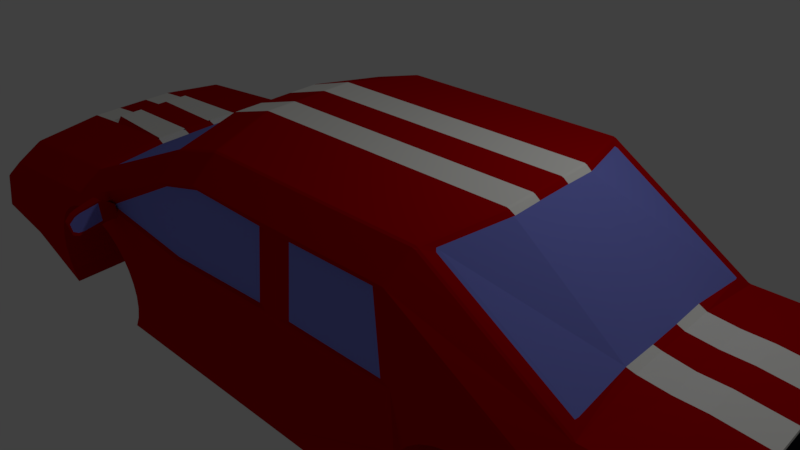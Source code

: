 # Source: Car2.blend  (saved by Blender 2.79.0; exported with 4.5.12 LTS)
import bpy
from mathutils import Matrix  # noqa: F401  (used for matrix-valued properties, if any)

bpy.ops.wm.read_factory_settings(use_empty=True)
scene = bpy.context.scene
scene.name = 'Scene'

# ---- collections
col_collection_1 = bpy.data.collections.new('Collection 1'); scene.collection.children.link(col_collection_1)

# ---- materials (node trees are filled in below, after node groups)
mat_base = bpy.data.materials.new('Base')
mat_base.alpha_threshold = 0.0
mat_base.use_transparent_shadow = False
mat_base.diffuse_color = (0.505, 0.0, 0.001799, 1.0)
mat_base.roughness = 0.5
mat_glass = bpy.data.materials.new('Glass')
mat_glass.alpha_threshold = 0.0
mat_glass.use_transparent_shadow = False
mat_glass.diffuse_color = (0.2261, 0.2519, 0.8, 1.0)
mat_glass.specular_color = (0.0452, 0.3197, 1.0)
mat_glass.roughness = 0.5
mat_black = bpy.data.materials.new('Black')
mat_black.alpha_threshold = 0.0
mat_black.use_transparent_shadow = False
mat_black.diffuse_color = (0.00978, 0.01353, 0.01709, 1.0)
mat_black.roughness = 0.5
mat_glass_001 = bpy.data.materials.new('Glass.001')
mat_glass_001.alpha_threshold = 0.0
mat_glass_001.use_transparent_shadow = False
mat_glass_001.diffuse_color = (0.2261, 0.2519, 0.8, 1.0)
mat_glass_001.specular_color = (0.0452, 0.3197, 1.0)
mat_glass_001.roughness = 0.5
mat_material = bpy.data.materials.new('Material')
mat_material.alpha_threshold = 0.0
mat_material.use_transparent_shadow = False
mat_material.diffuse_color = (0.9553, 1.0, 0.0, 1.0)
mat_material.roughness = 0.5
mat_material_001 = bpy.data.materials.new('Material.001')
mat_material_001.alpha_threshold = 0.0
mat_material_001.use_transparent_shadow = False
mat_material_001.diffuse_color = (1.0, 0.9952, 0.9486, 1.0)
mat_material_001.roughness = 0.5
mat_material_002 = bpy.data.materials.new('Material.002')
mat_material_002.alpha_threshold = 0.0
mat_material_002.use_transparent_shadow = False
mat_material_002.diffuse_color = (0.8, 0.0, 0.009851, 1.0)
mat_material_002.roughness = 0.5
mat_material_003 = bpy.data.materials.new('Material.003')
mat_material_003.alpha_threshold = 0.0
mat_material_003.use_transparent_shadow = False
mat_material_003.diffuse_color = (0.3408, 0.3408, 0.3408, 1.0)
mat_material_003.roughness = 0.5
mat_material_004 = bpy.data.materials.new('Material.004')
mat_material_004.alpha_threshold = 0.0
mat_material_004.use_transparent_shadow = False
mat_material_004.diffuse_color = (1.0, 1.0, 1.0, 1.0)
mat_material_004.roughness = 0.5

# ---- material node trees

# ---- world
world_world = bpy.data.worlds.new('World'); scene.world = world_world
world_world.color = (0.05088, 0.05088, 0.05088)
world_world.use_sun_shadow = False
world_world.sun_shadow_jitter_overblur = 0.0
world_world.cycles.sampling_method = 'MANUAL'

# ---- cameras
cam_camera = bpy.data.cameras.new('Camera')
cam_camera.clip_end = 100.0
cam_camera.lens = 35.0
cam_camera.sensor_width = 32.0
cam_camera.sensor_height = 18.0
cam_camera.ortho_scale = 7.314
cam_camera.dof.focus_distance = 0.0
cam_camera.dof.aperture_fstop = 128.0

# ---- lights
light_lamp = bpy.data.lights.new('Lamp', 'POINT')
light_lamp.transmission_factor = 0.0
light_lamp.cutoff_distance = 30.0
light_lamp.energy = 100.0
light_lamp.shadow_buffer_clip_start = 1.001
light_lamp.shadow_soft_size = 0.1
light_lamp.shadow_maximum_resolution = 0.006
light_lamp.use_absolute_resolution = True

# ---- meshes
me_cube_006 = bpy.data.meshes.new('Cube.006')
me_cube_006.from_pydata([(-102.3, 24.16, 15.12), (-102.3, 24.16, 17.12), (-102.3, 26.16, 15.12), (-102.3, 26.16, 17.12), (-100.3, 24.16, 15.12), (-100.3, 24.16, 17.12), (-100.3, 26.16, 15.12), (-100.3, 26.16, 17.12), (-102.3, 23.33, 17.58), (-102.3, 25.33, 17.58), (-100.3, 25.33, 17.58), (-100.3, 23.33, 17.58), (-102.3, 25.37, 14.66), (-102.3, 23.37, 14.66), (-100.3, 25.37, 14.66), (-100.3, 23.37, 14.66), (-103.6, -16.68, 18.67), (-104.1, -16.9, 16.69), (-103.7, -18.68, 18.74), (-104.2, -18.89, 16.76), (-101.6, -16.73, 18.58), (-102.1, -16.94, 16.59), (-101.7, -18.72, 18.65), (-102.2, -18.93, 16.67), (-104.2, -16.12, 16.2), (-104.3, -18.11, 16.27), (-102.3, -18.16, 16.18), (-102.2, -16.16, 16.11), (-103.5, -17.85, 19.17), (-103.5, -15.85, 19.09), (-101.6, -17.89, 19.07), (-101.5, -15.89, 19.0), (-103.5, -12.96, 18.43), (-104.0, -13.17, 16.45), (-103.6, -14.96, 18.51), (-104.1, -15.17, 16.52), (-101.6, -13.0, 18.34), (-102.1, -13.22, 16.36), (-101.6, -15.0, 18.41), (-102.1, -15.21, 16.43), (-104.1, -12.4, 15.96), (-104.2, -14.39, 16.03), (-102.2, -14.43, 15.94), (-102.1, -12.44, 15.87), (-103.5, -14.12, 18.93), (-103.4, -12.13, 18.86), (-101.5, -14.17, 18.84), (-101.4, -12.17, 18.77), (-103.5, -9.329, 18.22), (-104.0, -9.541, 16.24), (-103.5, -11.32, 18.29), (-104.0, -11.54, 16.31), (-101.5, -9.371, 18.13), (-102.0, -9.582, 16.14), (-101.5, -11.37, 18.2), (-102.0, -11.58, 16.22), (-104.1, -8.764, 15.75), (-104.1, -10.76, 15.82), (-102.1, -10.8, 15.73), (-102.1, -8.805, 15.66), (-103.4, -10.49, 18.72), (-103.3, -8.496, 18.65), (-101.4, -10.53, 18.63), (-101.3, -8.538, 18.55), (-102.3, 20.42, 15.22), (-102.3, 20.42, 17.22), (-102.3, 22.42, 15.22), (-102.3, 22.42, 17.22), (-100.3, 20.42, 15.22), (-100.3, 20.42, 17.22), (-100.3, 22.42, 15.22), (-100.3, 22.42, 17.22), (-102.3, 19.59, 17.68), (-102.3, 21.59, 17.68), (-100.3, 21.59, 17.68), (-100.3, 19.59, 17.68), (-102.3, 21.63, 14.76), (-102.3, 19.63, 14.76), (-100.3, 21.63, 14.76), (-100.3, 19.63, 14.76), (-102.3, 16.77, 15.3), (-102.3, 16.77, 17.3), (-102.3, 18.77, 15.3), (-102.3, 18.77, 17.3), (-100.3, 16.77, 15.3), (-100.3, 16.77, 17.3), (-100.3, 18.77, 15.3), (-100.3, 18.77, 17.3), (-102.3, 15.94, 17.76), (-102.3, 17.94, 17.76), (-100.3, 17.94, 17.76), (-100.3, 15.94, 17.76), (-102.3, 17.98, 14.84), (-102.3, 15.98, 14.84), (-100.3, 17.98, 14.84), (-100.3, 15.98, 14.84), (-58.3, 18.47, 10.37), (-54.69, 18.36, 9.838), (-50.9, 18.27, 9.627), (-47.1, 18.23, 9.739), (-43.42, 18.22, 10.17), (-40.0, 18.24, 10.91), (-36.98, 18.31, 11.92), (-34.47, 18.41, 13.16), (-32.56, 18.54, 14.6), (-31.34, 18.69, 16.17), (-30.85, 18.86, 17.81), (-63.61, 20.09, 24.21), (-66.12, 19.99, 22.96), (-68.02, 19.86, 21.53), (-69.24, 19.71, 19.96), (-69.73, 19.53, 18.32), (-69.48, 19.35, 16.67), (-68.49, 19.15, 15.07), (-66.8, 18.96, 13.59), (-64.47, 18.78, 12.28), (-61.6, 18.61, 11.19), (-59.17, -13.22, 11.52), (-55.56, -13.34, 11.0), (-51.77, -13.42, 10.78), (-47.97, -13.47, 10.9), (-44.29, -13.48, 11.33), (-40.87, -13.45, 12.06), (-37.85, -13.39, 13.07), (-35.34, -13.29, 14.32), (-33.44, -13.16, 15.76), (-32.21, -13.0, 17.32), (-31.72, -12.83, 18.97), (-64.48, -11.61, 25.36), (-66.99, -11.7, 24.12), (-68.89, -11.83, 22.68), (-70.11, -11.99, 21.12), (-70.6, -12.16, 19.47), (-70.35, -12.35, 17.82), (-69.36, -12.54, 16.23), (-67.67, -12.73, 14.74), (-65.34, -12.91, 13.43), (-62.47, -13.08, 12.35), (62.56, 13.86, -14.06), (66.17, 13.75, -14.59), (69.95, 13.67, -14.8), (73.76, 13.62, -14.69), (77.44, 13.61, -14.26), (80.86, 13.64, -13.52), (83.88, 13.7, -12.51), (86.39, 13.8, -11.27), (88.29, 13.93, -9.831), (89.51, 14.08, -8.263), (90.01, 14.26, -6.622), (89.75, 14.44, -4.972), (60.27, 15.55, 0.7877), (57.25, 15.48, -0.2229), (54.74, 15.38, -1.47), (52.84, 15.25, -2.905), (51.62, 15.1, -4.473), (51.12, 14.93, -6.114), (51.38, 14.74, -7.764), (52.37, 14.55, -9.361), (54.06, 14.36, -10.84), (56.39, 14.17, -12.15), (59.26, 14.01, -13.24), (61.69, -17.83, -12.91), (65.3, -17.94, -13.44), (69.08, -18.03, -13.65), (72.89, -18.07, -13.53), (76.57, -18.08, -13.1), (79.99, -18.06, -12.37), (83.01, -17.99, -11.36), (85.52, -17.89, -10.11), (87.42, -17.77, -8.674), (88.64, -17.61, -7.106), (89.14, -17.44, -5.465), (88.88, -17.25, -3.815), (59.4, -16.15, 1.945), (56.38, -16.21, 0.9341), (53.87, -16.31, -0.3126), (51.97, -16.44, -1.748), (50.75, -16.59, -3.316), (50.25, -16.77, -4.957), (50.51, -16.96, -6.607), (51.5, -17.15, -8.204), (53.19, -17.34, -9.686), (55.51, -17.52, -11.0), (58.38, -17.69, -12.08), (121.0, -28.15, -9.991), (122.4, 22.23, -11.83), (-90.71, 29.31, 29.42), (-92.05, -19.4, 31.2), (121.4, -13.01, -10.54), (121.9, 6.586, -11.26), (-91.12, 14.5, 29.96), (-91.66, -5.091, 30.68), (-102.4, 12.71, 14.16), (-102.9, -6.436, 14.86), (45.87, -29.52, 5.116), (5.838, -28.02, 12.94), (-63.74, -25.42, 26.53), (47.48, 29.26, 2.97), (7.452, 30.76, 10.79), (-62.12, 33.36, 24.38), (-79.19, -7.99, 8.4), (56.81, -12.89, -17.38), (-78.63, 12.07, 7.666), (57.35, 6.977, -18.11), (75.95, -11.28, -1.363), (46.4, -10.17, 4.41), (6.369, -8.676, 12.23), (-33.66, -7.18, 20.05), (-63.21, -6.076, 25.82), (76.48, 8.317, -2.078), (46.94, 9.421, 3.695), (6.907, 10.92, 11.52), (-33.12, 12.41, 19.34), (-62.67, 13.52, 25.11), (55.14, -29.86, 3.305), (56.75, 28.92, 1.159), (55.67, -10.52, 2.599), (56.21, 9.075, 1.883), (-70.09, -25.18, 27.77), (-76.45, -24.95, 29.01), (-68.48, 33.6, 25.63), (-74.83, 33.84, 26.87), (-69.56, -5.839, 27.07), (-75.91, -5.601, 28.31), (-69.02, 13.75, 26.35), (-75.38, 13.99, 27.59), (-93.1, -7.16, 11.79), (-86.74, -7.397, 10.55), (-92.56, 12.43, 11.07), (-86.2, 12.2, 9.831), (117.0, -30.36, -15.87), (118.5, 23.25, -17.83), (-93.11, 28.99, 26.22), (-100.8, 31.14, 17.86), (-94.45, -19.72, 28.0), (-102.3, -23.45, 19.85), (-100.8, 10.88, 19.67), (-93.83, 13.98, 26.49), (-101.2, -3.461, 20.2), (-94.36, -5.248, 27.19), (104.5, -17.39, -20.55), (112.7, -18.69, -15.41), (105.2, 9.283, -21.52), (113.5, 11.41, -16.51), (28.75, -30.99, -1.389), (19.44, -29.95, -5.781), (-6.328, -29.68, 5.463), (-18.68, -28.83, 0.9513), (-41.4, -28.37, 12.32), (-43.18, -27.92, 5.739), (-74.41, -26.39, 16.27), (21.02, 27.41, -7.875), (30.38, 29.27, -3.559), (-17.09, 28.92, -1.157), (-4.696, 30.58, 3.294), (-41.59, 29.83, 3.631), (-39.77, 31.89, 10.15), (-72.8, 32.39, 14.12), (46.08, 26.33, -14.45), (41.69, 28.34, -5.134), (40.08, -30.45, -2.988), (44.5, -31.03, -12.36), (-75.43, -25.67, 22.64), (-80.77, -26.15, 17.51), (-81.78, -25.43, 23.88), (-87.12, -25.91, 18.75), (-79.15, 32.63, 15.36), (-73.81, 33.11, 20.49), (-85.5, 32.87, 16.6), (-80.17, 33.35, 21.74), (55.23, -31.45, -10.53), (55.13, -31.45, -10.49), (61.31, -31.71, -12.4), (58.0, -31.59, -11.58), (88.88, -17.25, -3.806), (75.79, -16.75, -1.163), (59.63, -16.15, 1.995), (59.02, -30.02, 2.451), (59.25, -30.02, 2.501), (56.0, -30.09, 1.441), (85.14, -31.76, -9.603), (75.11, -31.95, -12.72), (76.19, -31.95, -12.6), (72.51, -31.94, -13.03), (82.63, -31.86, -10.85), (50.12, -30.9, -6.098), (51.12, -31.09, -7.695), (64.92, -31.81, -12.93), (62.95, -31.75, -12.64), (49.87, -30.72, -4.447), (88.76, -31.31, -4.959), (88.26, -31.48, -6.6), (88.5, -31.12, -3.308), (88.5, -31.12, -3.3), (87.04, -31.63, -8.168), (86.16, -31.69, -8.831), (53.49, -30.21, 0.1949), (52.81, -31.28, -9.178), (51.58, -30.36, -1.239), (79.61, -31.93, -11.86), (50.36, -30.54, -2.807), (50.03, -30.66, -3.917), (68.7, -31.9, -13.14), (56.85, 27.33, -12.67), (56.75, 27.33, -12.63), (76.67, 14.94, -2.32), (60.5, 15.55, 0.8376), (89.75, 14.44, -4.963), (62.92, 27.07, -14.55), (59.62, 27.19, -13.72), (60.64, 28.76, 0.3052), (60.87, 28.76, 0.3551), (57.61, 28.69, -0.705), (86.75, 27.02, -11.75), (87.78, 27.09, -10.98), (77.8, 26.83, -14.74), (74.12, 26.84, -15.17), (76.72, 26.83, -14.87), (84.24, 26.92, -13.0), (51.74, 27.88, -8.244), (52.73, 27.69, -9.841), (64.56, 27.03, -14.79), (66.53, 26.97, -15.07), (51.48, 28.06, -6.593), (90.37, 27.47, -7.105), (89.88, 27.3, -8.746), (90.12, 27.66, -5.454), (90.11, 27.66, -5.445), (88.66, 27.15, -10.31), (55.1, 28.57, -1.951), (54.42, 27.5, -11.32), (53.2, 28.42, -3.385), (81.22, 26.85, -14.01), (51.64, 28.12, -6.063), (51.98, 28.24, -4.953), (70.32, 26.88, -15.29), (-65.73, -26.85, 13.94), (-59.55, -27.21, 12.03), (-62.86, -27.04, 12.86), (-31.86, -12.73, 19.87), (-33.81, -12.65, 20.25), (-62.82, -11.57, 25.92), (-63.2, -25.44, 26.43), (-64.19, -25.46, 26.09), (-64.86, -25.48, 25.87), (-35.72, -27.25, 14.83), (-44.67, -27.5, 11.84), (-48.36, -27.49, 11.41), (-38.23, -27.37, 13.59), (-70.73, -26.22, 18.33), (-69.74, -26.43, 16.73), (-70.93, -26.07, 19.62), (-55.94, -27.34, 11.51), (-70.98, -26.03, 19.98), (-32.1, -26.71, 19.47), (-32.6, -26.91, 17.83), (-33.82, -27.09, 16.26), (-32.24, -26.6, 20.38), (-67.37, -25.57, 24.62), (-68.05, -26.63, 15.25), (-69.27, -25.7, 23.19), (-41.87, -27.47, 12.44), (-41.26, -27.46, 12.58), (-41.08, -27.46, 12.63), (-70.49, -25.86, 21.62), (-52.16, -27.43, 11.3), (-70.46, -25.85, 21.67), (-64.11, 31.93, 11.8), (-61.95, 20.12, 24.76), (-32.94, 19.04, 19.09), (-30.99, 18.97, 18.71), (-57.94, 31.58, 9.888), (-61.24, 31.74, 10.71), (-62.58, 33.32, 23.95), (-61.59, 33.34, 24.28), (-63.24, 33.3, 23.73), (-34.11, 31.53, 12.69), (-43.06, 31.28, 9.694), (-46.74, 31.29, 9.262), (-36.62, 31.41, 11.44), (-69.12, 32.56, 16.18), (-68.13, 32.35, 14.59), (-54.33, 31.44, 9.361), (-69.31, 32.71, 17.47), (-69.37, 32.75, 17.83), (-30.49, 32.07, 17.33), (-30.98, 31.87, 15.69), (-32.2, 31.69, 14.12), (-30.63, 32.18, 18.23), (-65.75, 33.21, 22.48), (-66.44, 32.15, 13.11), (-67.66, 33.08, 21.04), (-39.64, 31.32, 10.43), (-40.25, 31.31, 10.3), (-39.47, 31.32, 10.49), (-68.88, 32.92, 19.48), (-50.55, 31.35, 9.149), (-68.84, 32.93, 19.52), (-97.22, 30.89, 16.11), (-101.2, 26.2, 14.42), (-102.4, -19.3, 16.07), (-98.72, -23.7, 18.11), (57.36, -25.43, -16.22), (-1.925, -30.44, -12.25), (-29.74, -29.62, -6.806), (-50.82, -28.83, -2.687), (58.61, 20.1, -17.88), (-0.3494, 26.92, -14.34), (-28.15, 28.13, -8.914), (-49.23, 28.92, -4.795), (13.51, -25.1, -16.02), (11.95, -30.7, -13.22), (13.53, 26.66, -15.32), (14.74, 20.53, -17.67), (-83.9, -26.44, 14.49), (-86.28, -21.4, 11.88), (-92.63, -21.17, 13.12), (-90.26, -26.2, 15.73), (-84.94, 26.84, 10.13), (-82.29, 32.34, 12.35), (-88.64, 32.58, 13.59), (-91.3, 27.08, 11.37), (16.93, -12.45, -18.0), (17.47, 6.928, -18.7), (10.79, -28.21, 11.97), (12.41, 30.58, 9.823), (11.32, -8.861, 11.26), (11.86, 10.73, 10.55), (-0.3556, 30.42, 2.446), (-7.821, 28.41, -2.905), (-9.396, -28.95, -0.8107), (-1.987, -29.84, 4.615), (-20.95, -29.72, -8.532), (-19.37, 27.64, -10.63), (-14.0, 29.44, -1.492), (-44.11, 30.57, 4.392), (-15.61, -29.34, 0.6535), (-45.73, -28.21, 6.537), (121.6, -6.477, -10.78), (121.7, 0.05459, -11.02), (-91.3, 7.971, 30.2), (-91.48, 1.44, 30.44), (-102.5, 6.398, 14.39), (-102.7, -0.1336, 14.63), (76.3, 1.786, -1.839), (76.12, -4.745, -1.601), (46.76, 2.89, 3.933), (46.58, -3.641, 4.171), (6.728, 4.386, 11.75), (6.549, -2.145, 11.99), (-33.3, 5.882, 19.57), (-33.48, -0.6492, 19.81), (-62.84, 7.129, 25.34), (-63.03, 0.4549, 25.59), (-79.15, -1.219, 8.178), (-78.97, 5.313, 7.939), (56.03, 2.544, 2.122), (55.85, -3.987, 2.36), (-69.2, 7.223, 26.59), (-69.38, 0.6923, 26.83), (-75.56, 7.461, 27.83), (-75.73, 0.9297, 28.07), (-86.56, -0.8661, 10.31), (-86.38, 5.665, 10.07), (-92.92, -0.6287, 11.55), (-92.74, 5.902, 11.31), (113.0, -6.902, -15.84), (113.2, -0.3712, -16.08), (103.9, -7.286, -20.61), (104.1, -0.7552, -20.84), (-94.01, 7.629, 26.72), (-94.19, 1.098, 26.96), (-100.9, 6.973, 19.82), (-101.1, 0.4417, 20.06), (56.99, -6.265, -17.63), (57.17, 0.3563, -17.87), (17.11, -5.989, -18.23), (17.29, 0.4699, -18.47), (11.68, 4.201, 10.79), (11.5, -2.33, 11.02), (-80.29, 5.404, 8.579), (-80.11, 11.94, 8.341), (-80.65, -7.658, 9.056), (-80.54, -0.9942, 8.743), (49.57, 26.99, -15.03), (21.78, 28.19, -7.743), (47.95, -31.79, -12.89), (20.16, -30.6, -5.597), (-10.27, 29.3, -2.221), (-11.88, -29.48, -0.07475), (42.89, -31.37, -10.95), (41.8, -31.51, -12.43), (42.8, -34.52, -11.1), (41.33, -34.72, -13.08), (46.31, -31.47, -11.42), (45.21, -31.62, -12.9), (46.23, -34.18, -11.32), (44.41, -34.42, -13.79), (38.48, -41.71, -11.88), (39.14, -41.36, -11.01), (40.75, -41.16, -10.96), (39.29, -42.19, -12.32), (41.0, -34.32, -13.32), (42.82, -34.07, -10.85), (37.78, -42.14, -12.04), (38.79, -41.74, -10.68), (43.31, -36.04, -13.6), (42.21, -37.66, -13.4), (41.11, -39.28, -13.21), (40.08, -40.69, -12.94), (38.18, -40.62, -12.62), (38.83, -39.21, -12.85), (39.55, -37.58, -13.01), (40.28, -35.95, -13.16), (39.81, -40.46, -10.4), (40.65, -38.96, -10.39), (41.38, -37.33, -10.54), (42.1, -35.7, -10.69), (45.2, -35.65, -11.16), (44.16, -37.13, -10.99), (43.13, -38.6, -10.83), (41.98, -39.95, -10.84), (38.81, -40.36, -12.45), (39.39, -39.11, -12.67), (40.03, -37.65, -12.8), (40.68, -36.18, -12.94), (40.08, -40.24, -10.71), (40.85, -38.91, -10.68), (41.5, -37.45, -10.82), (42.15, -35.99, -10.96), (44.5, 27.13, -13.08), (43.41, 26.98, -14.56), (44.57, 30.22, -13.46), (43.11, 30.03, -15.45), (47.91, 27.02, -13.55), (46.82, 26.87, -15.04), (47.99, 29.73, -13.65), (46.17, 29.48, -16.12), (40.65, 37.31, -14.77), (41.29, 37.14, -13.88), (42.89, 36.89, -13.81), (41.49, 37.66, -15.23), (42.75, 29.59, -15.65), (44.57, 29.83, -13.18), (39.97, 37.72, -14.95), (40.97, 37.6, -13.58), (45.15, 31.16, -16.05), (44.14, 32.85, -15.98), (43.13, 34.53, -15.9), (42.18, 36.02, -15.74), (40.29, 36.08, -15.42), (40.86, 34.6, -15.55), (41.49, 32.93, -15.58), (42.12, 31.26, -15.61), (41.92, 36.35, -13.21), (42.68, 34.85, -13.08), (43.31, 33.18, -13.11), (43.94, 31.51, -13.15), (47.04, 31.26, -13.6), (46.08, 32.79, -13.55), (45.13, 34.32, -13.49), (44.05, 35.68, -13.6), (40.9, 35.84, -15.23), (41.41, 34.53, -15.35), (41.97, 33.03, -15.38), (42.54, 31.53, -15.42), (42.18, 36.06, -13.5), (42.87, 34.73, -13.37), (43.44, 33.23, -13.4), (44.01, 31.73, -13.43), (115.3, -30.42, -16.63), (116.8, 23.19, -18.58), (112.8, -20.95, -15.25), (104.4, -21.26, -19.28), (113.8, 13.94, -16.52), (105.4, 13.62, -20.55), (109.9, 13.79, -18.36), (108.9, -21.09, -17.08), (113.4, 5.442, -16.29), (105.1, 5.893, -21.4), (112.9, -12.71, -15.63), (113.1, -3.637, -15.96), (104.6, -14.03, -20.67), (104.0, -4.021, -20.73), (118.4, 5.249, -17.32), (118.5, 11.06, -17.53), (107.2, 5.774, -22.18), (116.7, -25.89, -16.4), (117.7, -18.72, -16.44), (117.9, -12.91, -16.65), (118.0, -7.094, -16.87), (118.1, -3.829, -16.99), (118.2, -0.5633, -17.1), (106.6, -14.15, -21.46), (117.9, 18.46, -18.03), (116.2, 18.41, -18.7), (115.0, -25.94, -17.08), (106.5, -17.98, -21.32), (107.3, 9.622, -22.32), (119.0, 15.9, -17.54), (120.2, 25.89, -17.14), (118.5, -32.89, -15.0), (114.1, -33.03, -16.94), (115.7, 25.75, -19.09), (117.9, -23.28, -16.11), (114.6, 15.77, -19.35), (113.5, -23.42, -17.92), (-91.36, -5.024, 31.32), (-91.89, -24.37, 32.03), (-90.27, 34.41, 29.88), (-90.82, 14.57, 30.61), (-91.18, 1.507, 31.09), (-94.72, 33.83, 24.02), (-96.33, -24.95, 26.17), (-95.66, 0.8503, 24.52), (-95.77, -3.052, 24.66), (-95.37, 11.28, 24.14), (-91.0, 8.038, 30.85), (-95.48, 7.381, 24.28), (-89.76, -5.151, 30.4), (-90.15, -19.46, 30.93), (-88.82, 29.25, 29.15), (-89.22, 14.44, 29.69), (-89.58, 1.38, 30.16), (-91.21, 28.93, 25.95), (-92.55, -19.78, 27.72), (-92.29, 1.037, 26.69), (-92.47, -5.308, 26.92), (-91.94, 13.92, 26.22), (-89.4, 7.911, 29.93), (-92.11, 7.569, 26.45), (-101.6, 13.43, 18.26), (-94.96, 21.51, 24.57), (-102.1, -6.279, 18.98), (-95.91, -13.1, 25.83), (-94.8, 1.002, 26.01), (-102.0, 0.3096, 18.74), (-94.62, 7.533, 25.77), (-101.8, 6.841, 18.5), (-101.8, 10.92, 19.9), (-96.37, 11.33, 24.37), (-102.2, -3.42, 20.43), (-96.77, -3.011, 24.89), (-96.66, 0.8914, 24.75), (-102.1, 0.4827, 20.28), (-96.48, 7.423, 24.51), (-101.9, 7.014, 20.05), (-103.4, -0.1808, 14.1), (-103.6, -6.712, 14.34), (-102.6, 0.4057, 19.52), (-102.8, -6.125, 19.76), (-101.4, 33.34, 18.6), (-102.2, 13.47, 19.04), (-103.0, -25.44, 20.74), (-99.44, -25.79, 18.14), (-103.1, -20.72, 15.67), (-101.8, 27.53, 13.92), (-97.83, 32.99, 16.0), (-103.1, 12.88, 13.63), (-103.2, 6.35, 13.86), (-102.4, 6.937, 19.28), (104.3, 5.057, -21.06), (104.4, 10.05, -21.24), (103.6, -18.06, -20.21), (103.8, -13.1, -20.39), (116.1, 6.228, -16.44), (116.2, 10.08, -16.58), (115.5, -17.53, -15.57), (115.6, -13.69, -15.71), (114.0, 6.348, -15.66), (114.1, 9.738, -15.78), (113.4, -16.93, -14.81), (113.5, -13.57, -14.93), (96.83, -19.4, -22.1), (96.65, -19.46, -22.22), (96.64, -19.33, -22.37), (97.01, -19.0, -22.33), (97.68, 11.11, -23.24), (97.84, 10.68, -23.43), (97.48, 11.02, -23.49), (97.51, 11.16, -23.35), (104.9, -29.84, -19.92), (106.6, -29.63, -20.04), (107.1, -29.77, -20.0), (106.8, -30.13, -19.99), (108.1, 21.93, -21.91), (106.4, 22.21, -21.81), (108.3, 22.42, -21.9), (108.6, 22.05, -21.88), (100.7, -29.58, -20.45), (101.2, -29.79, -20.15), (101.3, -30.06, -20.35), (100.8, -29.79, -20.47), (98.68, -26.29, -21.94), (98.48, -25.84, -22.04), (98.52, -25.99, -21.98), (99.73, 18.14, -23.57), (99.68, 17.98, -23.63), (99.89, 18.44, -23.57), (102.1, 21.98, -22.31), (102.2, 22.19, -22.35), (102.7, 22.45, -22.26), (102.6, 22.23, -22.04), (61.07, -31.89, -14.07), (61.46, -31.68, -14.38), (62.69, 26.89, -16.21), (63.06, 26.64, -16.51), (58.76, -12.61, -18.18), (58.77, -13.12, -18.14), (58.28, -12.86, -18.03), (59.32, 6.981, -18.87), (59.29, 6.473, -18.87), (58.82, 6.768, -18.75), (59.0, -26.98, -16.47), (59.47, -26.59, -16.62), (59.59, -27.07, -16.49), (60.79, 21.13, -18.35), (60.34, 21.55, -18.24), (60.92, 21.62, -18.26), (93.31, -7.71, -23.63), (92.8, -7.7, -23.61), (92.82, -7.191, -23.63), (93.32, -7.201, -23.65), (93.5, -0.6698, -23.89), (93.49, -1.178, -23.87), (92.98, -1.169, -23.85), (93.0, -0.66, -23.87), (58.93, -6.589, -18.4), (58.46, -6.319, -18.27), (58.94, -6.081, -18.42), (59.12, 0.4503, -18.65), (59.11, -0.0582, -18.64), (58.64, 0.2245, -18.51), (105.2, 13.37, -22.92), (106.3, 13.79, -22.92), (106.7, 13.56, -22.92), (106.3, 13.23, -23.01), (105.9, -25.22, -20.7), (106.4, -25.04, -20.72), (106.5, -25.58, -20.6), (106.0, -25.71, -20.59), (104.1, -21.77, -21.62), (105.4, -21.71, -21.72), (105.7, -22.05, -21.6), (105.3, -22.25, -21.59), (107.0, -7.791, -22.42), (107.0, -7.283, -22.45), (107.0, -7.522, -22.3), (107.1, -4.257, -22.42), (107.1, -4.268, -22.56), (107.1, -1.261, -22.67), (107.2, -0.7523, -22.67), (107.2, -0.9911, -22.54), (107.2, 17.64, -22.19), (107.7, 17.48, -22.19), (107.5, 16.95, -22.26), (107.1, 17.14, -22.25), (92.64, -13.72, -23.39), (93.14, -13.72, -23.4), (94.19, -14.18, -23.27), (93.6, -14.51, -23.29), (93.21, -14.83, -23.29), (92.65, -14.23, -23.36), (93.67, 5.341, -24.1), (93.16, 5.363, -24.09), (93.2, 5.87, -24.09), (93.79, 6.468, -24.07), (94.17, 6.135, -24.04), (94.74, 5.794, -23.99), (108.3, -23.52, -20.43), (109.0, -25.34, -19.99), (108.4, -24.07, -20.32), (109.5, 16.04, -21.79), (110.2, 17.6, -21.53), (109.4, 15.49, -21.85), (110.9, 24.77, -21.16), (110.8, 25.36, -21.13), (111.6, 25.61, -20.92), (94.44, -28.07, -21.88), (93.92, -28.19, -21.82), (93.78, -27.71, -21.95), (94.28, -27.6, -21.99), (97.95, -32.73, -20.05), (98.51, -32.86, -19.95), (97.42, -33.08, -19.74), (97.45, -32.87, -19.99), (99.55, 25.27, -22.16), (99.06, 25.45, -22.12), (99.06, 25.7, -21.88), (100.1, 25.42, -22.08), (95.78, 20.33, -23.65), (95.59, 19.86, -23.72), (95.1, 19.99, -23.68), (95.27, 20.48, -23.6), (109.2, -32.93, -19.0), (109.4, -32.39, -19.07), (110.0, -33.17, -18.77), (96.8, -19.4, -22.1), (95.84, -19.55, -21.98), (95.8, -19.42, -22.05), (104.1, -21.77, -21.62), (104.4, -22.21, -21.42), (103.9, -22.15, -21.38), (97.56, 11.12, -23.22), (96.65, 11.2, -23.18), (96.69, 11.34, -23.12), (105.1, 13.37, -22.9), (104.8, 13.78, -22.71), (105.4, 13.82, -22.75), (105.0, -25.19, -20.53), (105.1, -25.68, -20.42), (104.6, -25.47, -20.43), (106.3, 17.67, -22.01), (106.2, 17.17, -22.08), (105.7, 17.49, -22.01), (107.2, 21.96, -21.74), (106.7, 21.97, -21.71), (107.0, 22.19, -21.93), (97.67, -25.94, -21.82), (97.54, -25.83, -21.57), (99.89, -29.54, -20.28), (99.91, -29.53, -20.21), (101.8, -29.81, -20.26), (101.3, 22.01, -22.15), (103.2, 22.21, -22.15), (101.3, 22.01, -22.08), (98.74, 18.08, -23.16), (98.87, 18.16, -23.41), (105.5, -29.86, -20.04), (105.2, -29.58, -19.84), (105.7, -29.59, -19.87), (107.7, 4.857, -22.37), (107.7, 4.603, -22.5), (107.7, 5.111, -22.5), (107.8, 10.79, -22.73), (108.1, 11.25, -22.65), (107.9, 10.62, -22.58), (107.9, 10.3, -22.69), (106.9, -19.26, -21.63), (107.1, -18.77, -21.63), (107.1, -19.06, -21.5), (107.2, -19.71, -21.51), (107.2, -13.07, -21.85), (107.2, -13.3, -21.71), (107.2, -13.58, -21.82), (-62.92, -9.718, -5.227), (-62.81, -10.21, -5.215), (-63.29, -10.16, -5.0), (-63.36, -9.653, -5.032), (-31.46, -10.89, -11.37), (-30.98, -10.91, -11.47), (-30.98, -11.4, -11.44), (-31.46, -11.38, -11.34), (0.4792, -12.09, -17.61), (0.9667, -12.1, -17.68), (0.8931, -12.59, -17.63), (0.383, -12.57, -17.56), (-62.27, 9.871, -5.948), (-62.4, 9.383, -5.924), (-62.84, 9.379, -5.727), (-62.74, 9.87, -5.736), (-30.91, 8.7, -12.07), (-30.43, 8.681, -12.17), (-30.46, 8.19, -12.16), (-30.94, 8.208, -12.07), (0.9374, 7.509, -18.3), (1.445, 7.494, -18.36), (1.491, 7.001, -18.37), (1.004, 7.014, -18.31), (14.69, -12.33, -18.5), (15.17, -12.57, -18.44), (14.61, -12.82, -18.45), (15.16, 7.262, -19.18), (15.71, 7.001, -19.16), (15.21, 6.769, -19.19), (-3.918, -26.43, -15.18), (-3.955, -25.98, -15.33), (-3.444, -25.99, -15.4), (-3.375, -26.45, -15.25), (-30.34, -25.44, -10.02), (-30.89, -25.42, -9.911), (-31.01, -24.97, -10.05), (-30.53, -24.98, -10.14), (-59.53, -22.07, -3.894), (-59.82, -21.42, -3.853), (-59.32, -21.74, -4.188), (-77.66, -26.65, 13.47), (-77.44, -26.49, 13.01), (-79.0, -19.84, 9.526), (-79.14, -19.2, 9.521), (-2.169, 21.9, -17.13), (-2.676, 21.91, -17.07), (-2.618, 22.38, -16.96), (-2.077, 22.37, -17.02), (-29.2, 22.91, -11.88), (-29.69, 22.92, -11.79), (-29.55, 23.39, -11.69), (-29.01, 23.37, -11.8), (-58.25, 22.34, -5.521), (-58.05, 21.96, -5.771), (-58.52, 21.83, -5.436), (-77.75, 24.47, 7.904), (-77.93, 23.94, 7.957), (-76.05, 32.14, 11.34), (-75.83, 31.88, 10.89), (11.15, -26.7, -16.23), (11.11, -26.24, -16.38), (11.55, -26.46, -16.36), (12.85, 21.86, -18.12), (12.39, 21.62, -18.12), (12.45, 22.09, -18.01), (-27.03, -11.06, -12.24), (-27.04, -11.55, -12.21), (-27.52, -11.53, -12.11), (-27.51, -11.04, -12.15), (-26.5, 8.042, -12.94), (-26.99, 8.06, -12.84), (-26.97, 8.552, -12.84), (-26.48, 8.534, -12.94), (-27.18, -25.11, -10.8), (-27.0, -25.57, -10.67), (-27.55, -25.55, -10.56), (-27.66, -25.09, -10.7), (-26.34, 22.8, -12.44), (-26.21, 23.26, -12.35), (-25.68, 23.24, -12.45), (-25.86, 22.78, -12.54), (-27.27, -30.26, -7.328), (-27.73, -29.95, -7.608), (-27.19, -29.97, -7.715), (-53.84, -29.16, -2.218), (-54.18, -28.97, -2.327), (-53.69, -28.98, -2.537), (-52.56, 29.43, -4.457), (-52.02, 29.57, -4.48), (-52.08, 29.37, -4.658), (-25.58, 28.38, -9.837), (-26.11, 28.4, -9.732), (-25.65, 28.73, -9.489), (1.133, -6.061, -17.9), (0.6451, -6.048, -17.83), (0.6586, -5.556, -17.85), (1.146, -5.569, -17.91), (1.325, 0.962, -18.15), (1.312, 0.4699, -18.13), (0.8244, 0.4831, -18.07), (0.8379, 0.9752, -18.09), (-30.81, -4.873, -11.69), (-31.3, -4.854, -11.59), (-31.28, -4.362, -11.61), (-30.8, -4.38, -11.71), (-30.62, 2.151, -11.94), (-30.63, 1.659, -11.93), (-31.12, 1.677, -11.83), (-31.1, 2.169, -11.85), (-63.87, -3.575, -4.668), (-64.24, -3.283, -4.362), (-63.85, -3.083, -4.687), (-63.68, 3.449, -4.925), (-63.69, 2.956, -4.908), (-64.06, 3.248, -4.601), (14.85, -6.293, -18.72), (14.87, -5.801, -18.73), (15.35, -6.044, -18.68), (15.05, 0.73, -18.97), (15.53, 0.4786, -18.92), (15.03, 0.2378, -18.96), (-27.34, -5.002, -12.37), (-27.33, -4.51, -12.38), (-26.85, -4.528, -12.48), (-26.86, -5.02, -12.46), (-27.15, 2.021, -12.62), (-26.67, 2.003, -12.72), (-26.68, 1.511, -12.7), (-27.16, 1.529, -12.6), (-62.99, 3.374, -5.499), (-62.56, 3.344, -5.704), (-62.58, 2.852, -5.686), (-63.01, 2.882, -5.481), (-63.64, 9.33, -5.107), (-64.03, 9.596, -4.805), (-63.51, 9.822, -5.141), (-80.15, -21.71, 10.73), (-79.61, -21.44, 10.36), (-79.62, -21.87, 10.6), (-57.8, -24.38, -4.558), (-58.21, -23.92, -4.519), (-58.34, -23.1, -4.643), (-57.57, -23.97, -4.858), (-57.29, -24.44, -4.753), (-56.21, 23.91, -6.607), (-56.97, 23.19, -6.343), (-56.82, 23.97, -6.281), (-56.42, 24.38, -6.351), (-55.92, 24.37, -6.541), (-78.29, 26.32, 8.624), (-78.76, 26.81, 9.012), (-78.29, 26.79, 8.828), (-64.04, -9.953, -4.426), (-64.55, -9.614, -4.102), (-64.15, -9.439, -4.424), (-63.19, -3.65, -5.242), (-63.17, -3.157, -5.26), (-62.74, -3.187, -5.465), (-62.76, -3.679, -5.447), (14.44, -31.33, -13.85), (13.83, -31.22, -13.88), (-0.9951, -31.05, -12.65), (-1.207, -30.94, -12.79), (-0.6693, -30.95, -12.86), (0.4073, 27.41, -14.91), (0.5903, 27.49, -14.78), (0.9395, 27.39, -14.99), (15.44, 27.12, -16.0), (16.04, 27.23, -15.83), (-22.3, 28.26, -10.48), (-22.83, 28.28, -10.37), (-22.37, 28.62, -10.14), (-24.45, -30.07, -8.25), (-23.9, -30.09, -8.356), (-23.99, -30.4, -7.975), (80.84, 5.767, -22.19), (80.44, -13.32, -21.51), (80.57, -7.115, -21.73), (80.71, -0.4418, -21.97), (80.36, -0.4355, -22.69), (80.24, -7.099, -22.46), (80.45, 4.794, -22.87), (80.14, -12.33, -22.27), (58.77, -12.99, -18.15), (117.3, 18.48, -17.91), (117.9, 23.27, -17.71), (116.4, -30.34, -15.76), (114.7, -30.4, -16.51), (116.2, 23.21, -18.47), (116.1, -25.87, -16.28), (115.6, 18.44, -18.58), (114.4, -25.92, -16.96)], [], [(0, 1, 3, 2), (2, 3, 7, 6), (6, 7, 5, 4), (4, 5, 1, 0), (4, 0, 13, 15), (5, 7, 10, 11), (10, 9, 8, 11), (3, 1, 8, 9), (1, 5, 11, 8), (7, 3, 9, 10), (12, 14, 15, 13), (2, 6, 14, 12), (0, 2, 12, 13), (6, 4, 15, 14), (16, 17, 19, 18), (18, 19, 23, 22), (22, 23, 21, 20), (20, 21, 17, 16), (20, 16, 29, 31), (21, 23, 26, 27), (26, 25, 24, 27), (19, 17, 24, 25), (17, 21, 27, 24), (23, 19, 25, 26), (28, 30, 31, 29), (18, 22, 30, 28), (16, 18, 28, 29), (22, 20, 31, 30), (32, 33, 35, 34), (34, 35, 39, 38), (38, 39, 37, 36), (36, 37, 33, 32), (36, 32, 45, 47), (37, 39, 42, 43), (42, 41, 40, 43), (35, 33, 40, 41), (33, 37, 43, 40), (39, 35, 41, 42), (44, 46, 47, 45), (34, 38, 46, 44), (32, 34, 44, 45), (38, 36, 47, 46), (48, 49, 51, 50), (50, 51, 55, 54), (54, 55, 53, 52), (52, 53, 49, 48), (52, 48, 61, 63), (53, 55, 58, 59), (58, 57, 56, 59), (51, 49, 56, 57), (49, 53, 59, 56), (55, 51, 57, 58), (60, 62, 63, 61), (50, 54, 62, 60), (48, 50, 60, 61), (54, 52, 63, 62), (64, 65, 67, 66), (66, 67, 71, 70), (70, 71, 69, 68), (68, 69, 65, 64), (68, 64, 77, 79), (69, 71, 74, 75), (74, 73, 72, 75), (67, 65, 72, 73), (65, 69, 75, 72), (71, 67, 73, 74), (76, 78, 79, 77), (66, 70, 78, 76), (64, 66, 76, 77), (70, 68, 79, 78), (80, 81, 83, 82), (82, 83, 87, 86), (86, 87, 85, 84), (84, 85, 81, 80), (84, 80, 93, 95), (85, 87, 90, 91), (90, 89, 88, 91), (83, 81, 88, 89), (81, 85, 91, 88), (87, 83, 89, 90), (92, 94, 95, 93), (82, 86, 94, 92), (80, 82, 92, 93), (86, 84, 95, 94), (96, 97, 382, 371), (97, 98, 396, 382), (98, 99, 378, 396), (99, 100, 377, 378), (100, 101, 392, 393, 377), (101, 102, 379, 394, 392), (102, 103, 376, 379), (103, 104, 387, 376), (104, 105, 386, 387), (105, 106, 385, 386), (106, 370, 388, 385), (107, 108, 389, 375), (108, 109, 391, 389), (109, 110, 395, 397, 391), (110, 111, 384, 395), (111, 112, 380, 383, 384), (112, 113, 381, 380), (113, 114, 390, 381), (114, 115, 367, 390), (115, 116, 372, 367), (116, 96, 371, 372), (96, 116, 115, 114, 113, 112, 111, 110, 109, 108, 107, 368, 369, 370, 106, 105, 104, 103, 102, 101, 100, 99, 98, 97), (118, 119, 120, 121, 122, 123, 124, 125, 126, 127, 339, 340, 341, 128, 129, 130, 131, 132, 133, 134, 135, 136, 137, 117), (138, 139, 322, 321, 308), (139, 140, 335, 322), (140, 141, 316, 335), (141, 142, 315, 317, 316), (142, 143, 332, 315), (143, 144, 318, 332), (144, 145, 313, 318), (145, 146, 328, 314, 313), (146, 147, 325, 328), (147, 148, 324, 325), (148, 149, 326, 324), (149, 307, 327, 326), (150, 151, 312, 310), (151, 152, 329, 312), (152, 153, 331, 329), (153, 154, 334, 331), (154, 155, 323, 333, 334), (155, 156, 319, 323), (156, 157, 320, 319), (157, 158, 330, 320), (158, 159, 304, 330), (159, 160, 309, 303, 304), (160, 138, 308, 309), (138, 160, 159, 158, 157, 156, 155, 154, 153, 152, 151, 150, 306, 305, 307, 149, 148, 147, 146, 145, 144, 143, 142, 141, 140, 139), (162, 163, 164, 165, 166, 167, 168, 169, 170, 171, 172, 274, 275, 276, 173, 174, 175, 176, 177, 178, 179, 180, 181, 182, 183, 161), (225, 221, 609, 610), (417, 265, 653, 654), (203, 406, 717, 712), (228, 658, 656, 421), (402, 410, 422, 201), (264, 219, 608, 613), (268, 420, 657, 651), (402, 201, 709, 713), (474, 475, 732, 728), (465, 659, 658, 228), (219, 223, 607, 608), (460, 225, 610, 617), (439, 189, 209, 444), (456, 217, 210, 446), (478, 427, 211, 448), (448, 211, 212, 450), (450, 212, 213, 452), (184, 188, 204, 275, 274, 293), (214, 216, 205, 194), (424, 426, 206, 195), (195, 206, 207, 340, 339, 357), (475, 203, 712, 732), (872, 866, 890, 909), (917, 862, 894, 923), (958, 979, 859, 975), (477, 476, 963, 965), (247, 404, 927, 436), (876, 919, 912, 856), (200, 889, 982, 482), (481, 229, 418, 996), (601, 184, 293, 292, 290, 291, 294, 295), (260, 214, 194, 244), (431, 424, 195, 246), (246, 195, 357, 354, 355, 356, 345, 348, 363, 248), (248, 363, 362, 361), (754, 688, 775, 772), (981, 899, 991, 860), (946, 972, 915, 868), (902, 202, 481, 996), (411, 403, 1007, 1005), (962, 942, 944, 966), (258, 412, 407, 251), (253, 408, 409, 255), (703, 1005, 907, 713), (189, 185, 327, 307, 305, 209), (217, 215, 197, 210), (427, 425, 198, 211), (211, 198, 388, 370, 369, 212), (212, 369, 368, 374, 199, 213), (209, 305, 306, 311, 215, 217), (777, 788, 705, 321, 322, 335, 316, 317), (406, 413, 908, 717), (475, 477, 423, 203), (444, 209, 217, 456), (452, 213, 224, 458), (458, 224, 225, 460), (196, 208, 222, 218), (218, 222, 223, 219), (480, 463, 229, 481), (463, 465, 228, 229), (930, 437, 250, 886), (229, 228, 421, 418), (262, 218, 219, 264), (414, 263, 265, 417), (435, 934, 903, 257), (266, 419, 420, 268), (213, 199, 220, 224), (224, 220, 221, 225), (220, 267, 269, 221), (267, 266, 268, 269), (199, 373, 375, 389, 391, 397, 267, 220), (415, 416, 226, 227), (263, 262, 264, 265), (203, 423, 413, 406), (250, 351, 353, 364, 366, 262, 263), (411, 261, 245, 403), (256, 435, 257, 383, 380, 381, 390, 367, 372, 371, 382, 396, 378, 377, 393), (198, 254, 256, 394, 379, 376, 387, 386, 385, 388), (254, 434, 435, 256), (425, 428, 254, 198), (428, 488, 434, 254), (215, 259, 252, 197), (259, 484, 485, 252), (185, 600, 314, 328, 325, 324, 326, 327), (796, 602, 601, 295, 280, 284, 299, 282, 281), (931, 887, 984, 985), (437, 248, 361, 346, 347, 365, 352, 337, 338, 336, 359, 350, 349, 351, 250), (885, 998, 847, 987), (436, 246, 248, 437), (404, 247, 249, 405), (489, 431, 246, 436), (914, 850, 947, 967), (486, 260, 244, 487), (687, 701, 789, 776), (829, 821, 819, 798, 802, 811), (439, 592, 584, 189), (184, 601, 604, 588, 188), (612, 651, 652, 632), (416, 655, 648, 226), (265, 264, 613, 653), (634, 650, 653, 613), (221, 269, 612, 609), (269, 268, 651, 612), (189, 585, 599, 600, 185), (576, 575, 773, 605), (291, 170, 169, 294), (274, 172, 292, 293), (292, 172, 171, 290), (300, 177, 176, 298), (280, 168, 167, 284), (278, 276, 275, 204, 216, 214), (294, 169, 168, 280, 295), (301, 300, 298, 296, 279, 277, 278, 214, 260), (299, 166, 165, 282), (272, 161, 183, 273), (285, 179, 178, 289), (273, 183, 182, 271, 270), (282, 165, 164, 283, 281), (283, 164, 163, 302), (297, 181, 180, 286), (270, 271, 297, 286, 285, 289, 301, 260, 486), (289, 178, 177, 300, 301), (279, 174, 173, 277), (284, 167, 166, 299), (287, 162, 161, 272, 288), (298, 176, 175, 296), (290, 171, 170, 291), (271, 182, 181, 297), (302, 163, 162, 287), (296, 175, 174, 279), (286, 180, 179, 285), (277, 173, 276, 278), (865, 918, 926, 891), (311, 310, 312, 329, 331, 334, 333, 259, 215), (333, 323, 319, 320, 330, 304, 303, 484, 259), (306, 150, 310, 311), (355, 126, 125, 356), (339, 127, 354, 357), (364, 131, 130, 360, 366), (345, 124, 123, 348), (356, 125, 124, 345), (362, 122, 121, 346, 361), (337, 117, 137, 338), (349, 133, 132, 353, 351), (338, 137, 136, 336), (346, 121, 120, 347), (342, 341, 340, 207, 208, 196), (347, 120, 119, 365), (359, 135, 134, 350), (343, 342, 196), (353, 132, 131, 364), (344, 128, 341, 342, 343), (352, 118, 117, 337), (348, 123, 122, 362, 363), (366, 360, 358, 344, 343, 196, 218, 262), (360, 130, 129, 358), (354, 127, 126, 355), (336, 136, 135, 359), (365, 119, 118, 352), (358, 129, 128, 344), (350, 134, 133, 349), (397, 395, 384, 383, 257, 266, 267), (374, 373, 199), (393, 392, 394, 256), (368, 107, 375, 373, 374), (417, 654, 655, 416), (421, 656, 657, 420), (410, 402, 713, 907), (928, 932, 989, 880), (888, 883, 986, 983), (1018, 929, 879, 921), (886, 414, 415, 982), (429, 433, 1017, 488), (892, 925, 1015, 1010), (896, 994, 935, 937), (898, 901, 995, 992), (257, 903, 419, 266), (261, 411, 1005, 486), (793, 718, 706, 787), (886, 250, 263, 414), (414, 417, 416, 415), (993, 997, 904, 933), (418, 421, 420, 419), (785, 704, 715, 779), (780, 714, 708, 1029, 1022, 757, 762), (423, 477, 965, 873), (1020, 489, 436, 927), (842, 758, 719, 745), (201, 474, 728, 709), (717, 908, 1014, 705), (476, 422, 870, 963), (1008, 1019, 920, 875), (924, 897, 936, 1016), (1006, 1009, 878, 905), (869, 854, 939, 961), (487, 244, 431, 489), (252, 485, 488, 428), (197, 252, 428, 425), (210, 197, 425, 427), (251, 407, 433, 429), (422, 410, 907, 870), (244, 194, 424, 431), (403, 245, 430, 432), (964, 943, 867, 874), (194, 205, 426, 424), (446, 210, 427, 478), (253, 255, 435, 434), (249, 247, 436, 437), (405, 249, 437, 930), (255, 409, 934, 435), (404, 405, 930, 927), (409, 408, 938, 934), (488, 1017, 938, 434), (408, 253, 434, 938), (205, 447, 479, 426), (447, 446, 478, 479), (906, 877, 855, 871), (968, 950, 952, 974), (413, 423, 873, 908), (982, 415, 227, 482), (756, 734, 808, 813), (188, 589, 590, 438), (438, 590, 591, 592, 439), (227, 226, 464, 462), (462, 464, 465, 463), (482, 227, 462, 483), (483, 462, 463, 480), (222, 459, 461, 223), (459, 458, 460, 461), (208, 453, 459, 222), (453, 452, 458, 459), (204, 445, 457, 216), (445, 444, 456, 457), (201, 422, 476, 474), (474, 476, 477, 475), (957, 959, 978, 1002), (999, 200, 454, 956), (1000, 955, 1001, 848), (956, 454, 455, 960), (853, 911, 970, 940), (949, 1003, 977, 953), (861, 857, 990, 895), (941, 969, 973, 945), (751, 723, 763, 832), (207, 451, 453, 208), (451, 450, 452, 453), (206, 449, 451, 207), (449, 448, 450, 451), (426, 479, 449, 206), (479, 478, 448, 449), (216, 457, 447, 205), (457, 456, 446, 447), (188, 438, 445, 204), (438, 439, 444, 445), (223, 461, 611, 607), (461, 460, 617, 611), (226, 648, 647, 464), (464, 647, 659, 465), (833, 768, 837), (971, 951, 863, 916), (202, 455, 480, 481), (884, 889, 200, 999), (980, 202, 902, 900), (922, 882, 851, 913), (910, 893, 1012, 1013), (954, 976, 858, 864), (996, 418, 419, 903), (881, 988, 846, 852), (960, 455, 202, 980), (454, 200, 482, 483), (455, 454, 483, 480), (258, 251, 485, 484), (245, 261, 486, 487), (703, 288, 272, 273, 270, 486, 1005), (433, 407, 1011, 1017), (412, 258, 484, 1014), (403, 432, 1020, 1007), (303, 309, 308, 321, 705, 1014, 484), (251, 429, 488, 485), (430, 245, 487, 489), (407, 412, 1014, 1011), (432, 430, 489, 1020), (490, 491, 502, 503), (510, 509, 501, 504), (496, 497, 495, 494), (494, 495, 491, 490), (503, 496, 494, 490), (497, 502, 491, 495), (505, 504, 501, 500), (526, 522, 498, 499), (509, 521, 500, 501), (521, 514, 505, 500), (493, 492, 503, 502), (499, 498, 504, 505), (525, 493, 502, 513), (526, 499, 505, 514), (492, 529, 517, 503), (529, 528, 516, 517), (528, 527, 515, 516), (527, 526, 514, 515), (498, 522, 510, 504), (522, 523, 511, 510), (523, 524, 512, 511), (524, 525, 513, 512), (496, 503, 517, 518), (518, 517, 516, 519), (519, 516, 515, 520), (520, 515, 514, 521), (497, 496, 518, 506), (506, 518, 519, 507), (507, 519, 520, 508), (508, 520, 521, 509), (492, 493, 525, 529), (529, 525, 524, 528), (528, 524, 523, 527), (527, 523, 522, 526), (502, 497, 506, 513), (513, 506, 507, 512), (512, 507, 508, 511), (511, 508, 509, 510), (530, 543, 542, 531), (550, 544, 541, 549), (536, 534, 535, 537), (534, 530, 531, 535), (543, 530, 534, 536), (537, 535, 531, 542), (545, 540, 541, 544), (566, 539, 538, 562), (549, 541, 540, 561), (561, 540, 545, 554), (533, 542, 543, 532), (539, 545, 544, 538), (565, 553, 542, 533), (566, 554, 545, 539), (532, 543, 557, 569), (569, 557, 556, 568), (568, 556, 555, 567), (567, 555, 554, 566), (538, 544, 550, 562), (562, 550, 551, 563), (563, 551, 552, 564), (564, 552, 553, 565), (536, 558, 557, 543), (558, 559, 556, 557), (559, 560, 555, 556), (560, 561, 554, 555), (537, 546, 558, 536), (546, 547, 559, 558), (547, 548, 560, 559), (548, 549, 561, 560), (532, 569, 565, 533), (569, 568, 564, 565), (568, 567, 563, 564), (567, 566, 562, 563), (542, 553, 546, 537), (553, 552, 547, 546), (552, 551, 548, 547), (551, 550, 549, 548), (571, 231, 1031, 1034), (595, 571, 1034, 1036), (573, 577, 606, 770), (577, 573, 663, 664, 468, 583, 469, 661, 662, 575, 576, 574, 243, 578, 467, 581, 466, 580, 241, 572), (578, 243, 585, 584), (598, 242, 670, 666), (572, 241, 588, 604), (602, 796, 770, 606), (580, 466, 590, 589), (581, 467, 592, 591), (583, 468, 747, 748), (661, 469, 752, 831), (243, 574, 599, 585), (600, 603, 777, 317, 315, 332, 318, 313, 314), (574, 576, 605, 599), (575, 662, 836, 773), (577, 572, 604, 606), (605, 773, 777, 603), (467, 578, 584, 592), (839, 759, 844), (241, 580, 589, 588), (466, 581, 591, 590), (240, 597, 667, 671), (469, 583, 748, 752), (695, 674, 799, 818), (680, 696, 827, 804), (468, 664, 843, 747), (702, 686, 817, 824), (696, 699, 823, 827), (784, 796, 281, 283, 302, 287, 288, 703), (740, 682, 830, 810), (742, 676, 760, 838), (689, 695, 818, 820), (681, 690, 822, 828), (691, 684, 794, 783), (744, 737, 809, 801), (746, 722, 724, 750, 749), (663, 573, 770, 840), (594, 231, 600, 599), (570, 230, 601, 602), (231, 571, 603, 600), (230, 587, 604, 601), (571, 595, 605, 603), (595, 594, 599, 605), (596, 570, 602, 606), (587, 596, 606, 604), (589, 188, 588), (189, 584, 585), (598, 586, 831, 836), (807, 805, 826, 825, 816, 814), (675, 694, 781, 761), (733, 677, 803, 806), (693, 692, 782, 778), (735, 755, 774, 835), (678, 736, 834, 767), (685, 753, 812, 815), (700, 698, 790, 786), (738, 743, 841, 769), (697, 679, 766, 791), (683, 739, 771, 795), (471, 239, 627, 626), (191, 187, 608, 607), (186, 190, 610, 609), (441, 191, 607, 611), (232, 186, 609, 612), (187, 234, 613, 608), (239, 471, 635, 634), (237, 232, 612, 632), (234, 239, 634, 613), (190, 440, 617, 610), (440, 441, 611, 617), (470, 237, 632, 637), (471, 470, 637, 635), (626, 627, 625, 620, 619, 623, 629, 622, 621, 624, 628, 630), (191, 441, 623, 619), (441, 440, 629, 623), (232, 237, 628, 624), (186, 232, 624, 621), (237, 470, 630, 628), (187, 191, 619, 620), (239, 234, 625, 627), (234, 187, 620, 625), (470, 471, 626, 630), (190, 186, 621, 622), (440, 190, 622, 629), (236, 472, 646, 639), (236, 616, 632, 652), (615, 238, 650, 634), (614, 615, 634, 635), (238, 473, 649, 650), (616, 618, 637, 632), (618, 614, 635, 637), (472, 236, 652, 660), (473, 472, 660, 649), (644, 641, 642, 643, 645, 640, 639, 646), (618, 616, 640, 645), (615, 614, 643, 642), (616, 236, 639, 640), (472, 473, 644, 646), (614, 618, 645, 643), (473, 238, 641, 644), (238, 615, 642, 641), (633, 400, 401, 235), (193, 443, 647, 648), (636, 633, 650, 649), (233, 631, 652, 651), (633, 235, 653, 650), (401, 400, 655, 654), (399, 398, 657, 656), (398, 233, 651, 657), (192, 399, 656, 658), (235, 401, 654, 653), (400, 193, 648, 655), (442, 192, 658, 659), (443, 442, 659, 647), (631, 638, 660, 652), (638, 636, 649, 660), (586, 579, 661, 831), (597, 240, 663, 840), (579, 242, 662, 661), (240, 582, 664, 663), (593, 597, 840, 843), (242, 598, 836, 662), (582, 593, 843, 664), (670, 669, 665, 666), (672, 671, 667, 668), (242, 579, 669, 670), (586, 598, 666, 665), (593, 582, 672, 668), (579, 586, 665, 669), (582, 240, 671, 672), (597, 593, 668, 667), (673, 674, 675, 676), (677, 678, 679, 680), (681, 682, 683, 684), (685, 686, 687, 688), (689, 690, 691, 692), (693, 694, 695), (696, 697, 698), (699, 700, 701, 702), (707, 1029, 708, 709), (710, 711, 712), (713, 714, 715), (716, 717, 718), (719, 720, 721, 722), (723, 724, 725, 726), (727, 728, 729), (730, 731, 732), (733, 734, 735, 736), (737, 738, 739, 740), (741, 742, 743, 744), (745, 746, 747), (750, 751, 752), (753, 754, 755, 756), (757, 758, 759, 760, 761, 762), (763, 764, 765, 766, 767, 768), (769, 770, 771), (772, 773, 774), (775, 776, 777), (778, 779, 780, 781), (782, 783, 784, 785), (786, 787, 788, 789), (790, 791, 792, 793), (794, 795, 796), (797, 798, 799), (800, 801, 802), (803, 804, 805), (806, 807, 808), (809, 810, 811), (812, 813, 814), (815, 816, 817), (820, 821, 822), (823, 824, 825), (828, 829, 830), (831, 832, 833), (834, 835, 836, 837), (838, 839, 840, 841), (842, 843, 844), (726, 764, 763, 723), (732, 712, 711, 730), (759, 839, 838, 760), (767, 834, 837, 768), (833, 837, 836, 831), (769, 841, 840, 770), (772, 775, 777, 773), (778, 782, 785, 779), (784, 703, 704, 785), (703, 713, 715, 704), (714, 780, 779, 715), (786, 790, 793, 787), (792, 716, 718, 793), (717, 705, 706, 718), (705, 788, 787, 706), (783, 794, 796, 784), (780, 762, 761, 781), (713, 709, 708, 714), (776, 789, 788, 777), (765, 792, 791, 766), (712, 717, 716, 710), (757, 720, 719, 758), (721, 725, 724, 722), (709, 728, 727, 707), (728, 732, 731, 729), (842, 745, 747, 843), (749, 750, 752, 748), (710, 716, 792, 765, 764, 1021, 711), (722, 746, 745, 719), (723, 751, 750, 724), (795, 771, 770, 796), (835, 774, 773, 836), (751, 832, 831, 752), (839, 844, 843, 840), (746, 749, 748, 747), (676, 742, 741, 673), (677, 733, 736, 678), (737, 744, 743, 738), (753, 685, 688, 754), (695, 689, 692, 693), (699, 696, 698, 700), (690, 681, 684, 691), (694, 675, 674, 695), (686, 702, 701, 687), (679, 697, 696, 680), (682, 740, 739, 683), (734, 756, 755, 735), (841, 743, 742, 838), (675, 761, 760, 676), (766, 679, 678, 767), (735, 835, 834, 736), (771, 739, 738, 769), (774, 755, 754, 772), (687, 776, 775, 688), (781, 694, 693, 778), (691, 783, 782, 692), (789, 701, 700, 786), (697, 791, 790, 698), (683, 795, 794, 684), (758, 842, 844, 759), (768, 833, 832, 763), (797, 800, 802, 798), (805, 807, 806, 803), (811, 802, 801, 809), (814, 816, 815, 812), (819, 821, 820, 818), (825, 826, 827, 823), (821, 829, 828, 822), (818, 799, 798, 819), (816, 825, 824, 817), (804, 827, 826, 805), (829, 811, 810, 830), (807, 814, 813, 808), (756, 813, 812, 753), (817, 686, 685, 815), (681, 828, 830, 682), (809, 737, 740, 810), (744, 801, 800, 741), (799, 674, 673, 797), (822, 690, 689, 820), (733, 806, 808, 734), (680, 804, 803, 677), (823, 699, 702, 824), (673, 741, 800, 797), (845, 846, 847, 848), (849, 850, 851, 852), (853, 854, 855, 856), (857, 858, 859, 860), (861, 862, 863, 864), (865, 866, 867, 868), (869, 870, 871), (872, 873, 874), (875, 876, 877, 878), (879, 880, 881, 882), (883, 884, 885), (890, 891, 892, 893), (894, 895, 896, 897), (898, 899, 900), (905, 906, 907), (908, 909, 910), (911, 912, 913, 914), (915, 916, 917, 918), (919, 920, 921, 922), (923, 924, 925, 926), (927, 928, 929), (930, 931, 932), (933, 934, 935), (936, 937, 938), (939, 940, 941, 942), (943, 944, 945, 946), (947, 948, 949, 950), (951, 952, 953, 954), (955, 956, 957), (958, 959, 960), (961, 962, 963), (964, 965, 966), (967, 968, 969, 970), (971, 972, 973, 974), (975, 976, 977, 978), (979, 980, 981), (982, 983, 984), (985, 986, 987, 988, 989), (990, 991, 992, 993, 994), (995, 996, 997), (998, 999, 1000), (1001, 1002, 1003, 1004), (1007, 1008, 1009), (1010, 1011, 1012), (1015, 1016, 1017), (1018, 1019, 1020), (845, 849, 852, 846), (911, 853, 856, 912), (857, 861, 864, 858), (918, 865, 868, 915), (946, 868, 867, 943), (954, 864, 863, 951), (975, 859, 858, 976), (854, 869, 871, 855), (866, 872, 874, 867), (964, 874, 873, 965), (907, 1005, 1006, 905), (1005, 1007, 1009, 1006), (1008, 875, 878, 1009), (877, 906, 905, 878), (1020, 927, 929, 1018), (928, 880, 879, 929), (919, 876, 875, 920), (927, 930, 932, 928), (931, 985, 989, 932), (988, 881, 880, 989), (930, 886, 887, 931), (886, 982, 984, 887), (983, 986, 985, 984), (1014, 908, 910, 1013), (909, 890, 893, 910), (892, 1010, 1012, 893), (1011, 1014, 1013, 1012), (923, 894, 897, 924), (896, 937, 936, 897), (1017, 1011, 1010, 1015), (895, 990, 994, 896), (993, 933, 935, 994), (934, 938, 937, 935), (992, 995, 997, 993), (996, 903, 904, 997), (903, 934, 933, 904), (906, 871, 870, 907), (855, 877, 876, 856), (881, 852, 851, 882), (987, 847, 846, 988), (872, 909, 908, 873), (865, 891, 890, 866), (861, 895, 894, 862), (860, 991, 990, 857), (850, 914, 913, 851), (862, 917, 916, 863), (1007, 1020, 1019, 1008), (882, 922, 921, 879), (891, 926, 925, 892), (938, 1017, 1016, 936), (924, 1016, 1015, 925), (1018, 921, 920, 1019), (922, 913, 912, 919), (917, 923, 926, 918), (971, 916, 915, 972), (853, 940, 939, 854), (941, 945, 944, 942), (849, 948, 947, 850), (949, 953, 952, 950), (848, 1001, 1004, 845), (1002, 978, 977, 1003), (869, 961, 963, 870), (962, 966, 965, 963), (914, 967, 970, 911), (968, 974, 973, 969), (969, 941, 940, 970), (972, 946, 945, 973), (1003, 949, 948, 1004), (976, 954, 953, 977), (950, 968, 967, 947), (951, 971, 974, 952), (942, 962, 961, 939), (943, 964, 966, 944), (960, 980, 979, 958), (889, 884, 883, 888), (900, 902, 901, 898), (884, 999, 998, 885), (980, 900, 899, 981), (999, 956, 955, 1000), (956, 960, 959, 957), (978, 959, 958, 975), (981, 860, 859, 979), (982, 889, 888, 983), (885, 987, 986, 883), (991, 899, 898, 992), (902, 996, 995, 901), (1000, 848, 847, 998), (957, 1002, 1001, 955), (849, 845, 1004, 948), (757, 1022, 1023, 720), (726, 1024, 1021, 764), (720, 1023, 1024, 726, 725, 721), (1021, 1024, 1025, 1027), (1024, 1023, 1026, 1025), (1023, 1022, 1028, 1026), (1027, 1025, 731, 730, 711), (1025, 1026, 729, 731), (1026, 1028, 707, 727, 729), (711, 1021, 1027), (1022, 1029, 707, 1028), (1030, 1036, 1034, 1031), (1032, 1033, 1037, 1035), (231, 594, 1030, 1031), (596, 587, 1035, 1037), (594, 595, 1036, 1030), (587, 230, 1032, 1035), (230, 570, 1033, 1032), (570, 596, 1037, 1033), (193, 400, 633, 636, 638, 192, 442, 443), (192, 638, 631, 399), (233, 398, 399, 631)])
me_cube_006.polygons.foreach_set('material_index', [6, 6, 6, 6, 6, 6, 6, 6, 6, 6, 6, 6, 6, 6, 6, 6, 6, 6, 6, 6, 6, 6, 6, 6, 6, 6, 6, 6, 6, 6, 6, 6, 6, 6, 6, 6, 6, 6, 6, 6, 6, 6, 6, 6, 6, 6, 6, 6, 6, 6, 6, 6, 6, 6, 6, 6, 6, 6, 6, 6, 6, 6, 6, 6, 6, 6, 6, 6, 6, 6, 6, 6, 6, 6, 6, 6, 6, 6, 6, 6, 6, 6, 6, 6, 0, 0, 0, 0, 0, 0, 0, 0, 0, 0, 0, 0, 0, 0, 0, 0, 0, 0, 0, 0, 0, 0, 0, 0, 0, 0, 0, 0, 0, 0, 0, 0, 0, 0, 0, 0, 0, 0, 0, 0, 0, 0, 0, 0, 0, 0, 0, 0, 0, 0, 0, 0, 1, 0, 0, 0, 0, 5, 0, 0, 0, 0, 0, 0, 0, 0, 0, 0, 0, 5, 0, 0, 5, 0, 0, 0, 0, 0, 0, 0, 0, 0, 0, 0, 0, 5, 0, 0, 0, 1, 1, 0, 0, 0, 0, 0, 0, 0, 0, 0, 1, 0, 0, 0, 0, 0, 5, 5, 0, 0, 0, 0, 0, 0, 0, 0, 0, 0, 0, 0, 0, 1, 0, 1, 0, 0, 0, 0, 0, 0, 0, 0, 0, 0, 0, 0, 0, 1, 0, 5, 0, 0, 4, 5, 0, 0, 0, 0, 0, 0, 0, 0, 0, 0, 0, 0, 0, 0, 0, 0, 0, 0, 0, 0, 0, 0, 0, 0, 0, 0, 0, 0, 0, 0, 0, 0, 0, 0, 0, 0, 0, 0, 0, 0, 0, 0, 0, 0, 0, 0, 0, 0, 0, 0, 0, 0, 0, 0, 0, 0, 0, 0, 0, 0, 0, 0, 0, 0, 0, 0, 0, 0, 0, 0, 0, 0, 0, 0, 0, 0, 0, 0, 0, 0, 0, 0, 0, 0, 0, 0, 0, 0, 0, 5, 0, 5, 5, 0, 5, 0, 0, 0, 5, 0, 0, 0, 0, 1, 0, 0, 1, 5, 0, 0, 0, 0, 0, 0, 0, 0, 0, 0, 0, 0, 0, 0, 0, 0, 0, 5, 0, 5, 0, 5, 0, 0, 0, 0, 0, 0, 0, 1, 1, 0, 1, 5, 1, 5, 0, 0, 0, 5, 0, 0, 0, 0, 0, 0, 0, 0, 0, 0, 0, 0, 5, 0, 0, 5, 5, 1, 1, 0, 0, 5, 0, 0, 1, 5, 0, 0, 0, 0, 0, 0, 0, 0, 0, 0, 0, 0, 0, 0, 0, 0, 0, 0, 0, 1, 0, 0, 0, 0, 0, 0, 0, 0, 0, 0, 0, 0, 0, 0, 0, 0, 0, 0, 0, 0, 0, 0, 1, 1, 1, 1, 0, 0, 0, 0, 0, 0, 0, 2, 0, 0, 0, 3, 0, 0, 0, 0, 0, 0, 0, 0, 0, 0, 0, 0, 0, 0, 0, 0, 0, 0, 0, 0, 0, 0, 3, 3, 3, 3, 0, 0, 0, 0, 0, 0, 0, 7, 0, 2, 0, 0, 5, 0, 0, 5, 0, 0, 0, 0, 0, 0, 5, 0, 0, 0, 2, 0, 0, 0, 5, 0, 0, 0, 0, 0, 0, 0, 0, 0, 0, 0, 0, 0, 0, 0, 0, 0, 0, 0, 0, 0, 0, 4, 0, 0, 0, 0, 0, 0, 0, 0, 0, 0, 0, 2, 2, 2, 0, 0, 0, 0, 0, 2, 2, 0, 0, 2, 2, 2, 0, 0, 0, 2, 0, 0, 0, 2, 2, 0, 0, 0, 0, 0, 0, 0, 0, 0, 5, 0, 0, 0, 0, 0, 0, 0, 2, 5, 0, 0, 0, 0, 0, 0, 0, 0, 0, 5, 0, 0, 0, 0, 0, 0, 0, 0, 0, 0, 0, 0, 0, 2, 2, 2, 0, 2, 0, 0, 0, 0, 0, 0, 0, 0, 2, 0, 0, 0, 0, 0, 2, 2, 0, 0, 0, 2, 0, 0, 0, 0, 0, 0, 0, 0, 0, 0, 0, 0, 0, 0, 0, 0, 0, 0, 0, 0, 0, 0, 0, 0, 0, 2, 5, 5, 0, 0, 0, 0, 0, 0, 0, 0, 0, 0, 0, 0, 0, 0, 0, 0, 0, 0, 0, 5, 0, 5, 0, 5, 0, 0, 0, 0, 0, 0, 5, 0, 0, 0, 0, 0, 0, 0, 0, 0, 0, 0, 0, 0, 0, 0, 0, 0, 0, 0, 0, 0, 0, 0, 0, 0, 0, 0, 0, 0, 4, 4, 4, 4, 4, 4, 0, 4, 0, 4, 4, 0, 0, 0, 0, 0, 0, 0, 0, 0, 0, 0, 0, 0, 0, 0, 0, 0, 0, 0, 0, 0, 1, 0, 0, 1, 0, 0, 0, 0, 0, 0, 0, 0, 0, 0, 0, 0, 0, 0, 1, 1, 0, 0, 0, 0, 0, 1, 0, 0, 0, 0, 1, 0, 0, 0, 0, 0, 0, 0, 0, 0, 5, 5, 5, 0, 0, 5, 0, 0, 0, 0, 0, 0, 0, 0, 0, 0, 0, 0, 0, 0, 0, 0, 0, 0, 0, 0, 0, 0, 0, 0, 0, 0, 0, 0, 0, 0, 0, 0, 0, 0, 0, 0, 0, 0, 0, 0, 0, 0, 0, 0, 5, 5, 0, 5, 0, 5, 0, 5, 0, 5, 0, 0, 0, 0, 0, 0, 0, 0, 0, 1, 1, 1, 1, 1, 1, 1, 0, 0, 0, 0, 0, 0, 0, 0, 5, 5, 5, 0, 7, 7, 7, 5, 0, 5, 0, 0, 4, 4, 0, 0, 0, 0, 0, 0, 2, 2, 2])
me_cube_006.materials.append(mat_base)
me_cube_006.materials.append(mat_glass)
me_cube_006.materials.append(mat_black)
me_cube_006.materials.append(mat_glass_001)
me_cube_006.materials.append(mat_material)
me_cube_006.materials.append(mat_material_001)
me_cube_006.materials.append(mat_material_002)
me_cube_006.materials.append(mat_material_003)
me_cube_006.materials.append(mat_material_004)
me_cube_006.use_remesh_preserve_volume = False
me_cube_006.use_remesh_preserve_attributes = False
me_cube_006.use_mirror_vertex_groups = False
me_cube_006.update()

# ---- objects
ob_lamp = bpy.data.objects.new('Lamp', light_lamp)
ob_camera = bpy.data.objects.new('Camera', cam_camera)
ob_cube_006 = bpy.data.objects.new('Cube.006', me_cube_006)

# ---- transforms, parenting, visibility, modifiers, constraints
ob_lamp.location = (4.076, 1.005, 5.904)
ob_lamp.rotation_euler = (0.6503, 0.05522, 1.866)
ob_lamp.lock_rotations_4d = False
ob_lamp.empty_display_type = 'ARROWS'
ob_lamp.color = (0.0, 0.0, 0.0, 0.0)
ob_lamp.lineart.crease_threshold = 0.0
ob_camera.location = (7.481, -6.508, 5.344)
ob_camera.rotation_euler = (1.109, 0.0, 0.8149)
ob_camera.lock_rotations_4d = False
ob_camera.empty_display_type = 'ARROWS'
ob_camera.color = (0.0, 0.0, 0.0, 0.0)
ob_camera.display_type = 'WIRE'
ob_camera.lineart.crease_threshold = 0.0
ob_cube_006.location = (0.0, 0.0, 0.0)
ob_cube_006.rotation_mode = 'QUATERNION'
ob_cube_006.rotation_quaternion = (0.1974, 0.0, 0.9803, 0.0)
ob_cube_006.scale = (0.0514, 0.0679, 0.1182)
ob_cube_006.lineart.crease_threshold = 0.0

# ---- collection membership
col_collection_1.objects.link(ob_lamp)
col_collection_1.objects.link(ob_camera)
col_collection_1.objects.link(ob_cube_006)

# ---- scene / render settings (as saved in the file)
scene.camera = ob_camera
scene.frame_start = 1; scene.frame_end = 250; scene.frame_set(1)
scene.render.engine = 'BLENDER_EEVEE_NEXT'
scene.render.resolution_percentage = 50
scene.render.dither_intensity = 0.0
scene.cycles.use_denoising = False
scene.cycles.samples = 128
scene.cycles.sampling_pattern = 'TABULATED_SOBOL'
scene.cycles.use_adaptive_sampling = False
scene.cycles.use_light_tree = False
scene.cycles.blur_glossy = 0.0
scene.cycles.sample_clamp_indirect = 0.0
scene.view_settings.view_transform = 'Standard'
bpy.context.view_layer.update()
